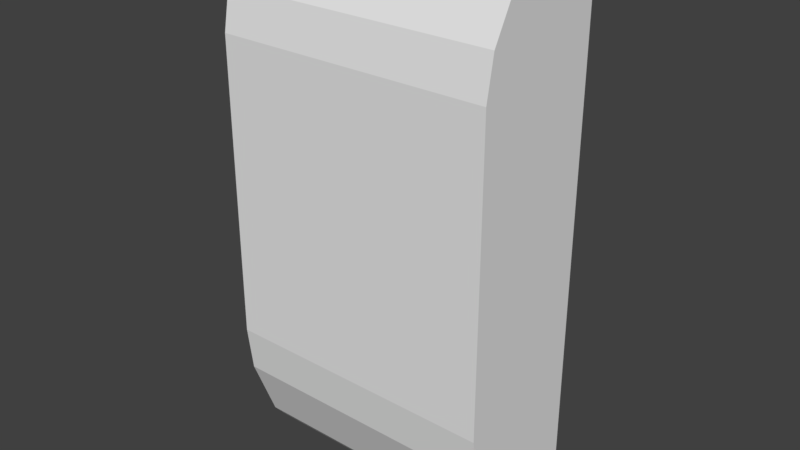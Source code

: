 # Source: CarPhysicsShape.blend  (saved by Blender 2.77.0; exported with 4.5.12 LTS)
import bpy
from mathutils import Matrix  # noqa: F401  (used for matrix-valued properties, if any)

bpy.ops.wm.read_factory_settings(use_empty=True)
scene = bpy.context.scene
scene.name = 'Scene'

# ---- collections
col_collection_1 = bpy.data.collections.new('Collection 1'); scene.collection.children.link(col_collection_1)

# ---- world
world_world = bpy.data.worlds.new('World'); scene.world = world_world
world_world.color = (0.05088, 0.05088, 0.05088)
world_world.use_sun_shadow = False
world_world.sun_shadow_jitter_overblur = 0.0
world_world.cycles.sampling_method = 'MANUAL'

# ---- meshes
me_cube = bpy.data.meshes.new('Cube')
me_cube.from_pydata([(-1.0, 0.2704, 1.969), (-1.0, 0.2704, -1.887), (1.0, 0.2704, 1.969), (1.0, 0.2704, -1.887), (-1.0, 0.2704, 1.232), (-1.0, 0.2704, -0.7432), (1.0, 0.2704, -0.7432), (1.0, 0.2704, 1.232), (-1.0, -0.7296, 1.253), (-1.0, -0.6748, 1.546), (1.0, -0.6748, 1.546), (1.0, -0.7296, 1.253), (-1.0, -0.6883, -1.262), (-1.0, -0.7296, -0.9263), (1.0, -0.7296, -0.9263), (1.0, -0.6883, -1.262), (-1.0, -0.5365, 1.799), (-1.0, -0.2511, 1.969), (-1.0, -0.4146, 1.919), (1.0, -0.2511, 1.969), (1.0, -0.5365, 1.799), (1.0, -0.4146, 1.919), (-1.0, -0.2758, -1.887), (-1.0, -0.5053, -1.73), (-1.0, -0.4127, -1.841), (1.0, -0.5053, -1.73), (1.0, -0.2758, -1.887), (1.0, -0.4127, -1.841)], [], [(4, 5, 13, 8), (12, 23, 25, 15), (16, 9, 10, 20), (8, 13, 14, 11), (6, 3, 1, 5), (2, 7, 4, 0), (7, 6, 5, 4), (7, 2, 19, 21, 20, 10), (6, 7, 11, 14), (3, 6, 15, 25, 27, 26), (8, 9, 4), (10, 11, 7), (8, 11, 10, 9), (2, 0, 17, 19), (12, 13, 5), (14, 15, 6), (12, 15, 14, 13), (5, 1, 22, 24, 23, 12), (16, 20, 21, 18), (18, 21, 19, 17), (0, 4, 9, 16, 18, 17), (25, 23, 24, 27), (27, 24, 22, 26), (1, 3, 26, 22)])
me_cube.use_remesh_preserve_volume = False
me_cube.use_remesh_preserve_attributes = False
me_cube.use_mirror_vertex_groups = False
me_cube.update()

# ---- objects
ob_car_physics_shape = bpy.data.objects.new('Car Physics Shape', me_cube)

# ---- transforms, parenting, visibility, modifiers, constraints
ob_car_physics_shape.location = (0.0, 0.0, 0.0)
ob_car_physics_shape.lineart.crease_threshold = 0.0

# ---- collection membership
col_collection_1.objects.link(ob_car_physics_shape)

# ---- scene / render settings (as saved in the file)
scene.frame_start = 1; scene.frame_end = 250; scene.frame_set(1)
scene.render.engine = 'BLENDER_EEVEE_NEXT'
scene.render.resolution_percentage = 50
scene.render.dither_intensity = 0.0
scene.cycles.use_denoising = False
scene.cycles.samples = 128
scene.cycles.sampling_pattern = 'TABULATED_SOBOL'
scene.cycles.light_sampling_threshold = 0.0
scene.cycles.use_adaptive_sampling = False
scene.cycles.use_light_tree = False
scene.cycles.blur_glossy = 0.0
scene.cycles.sample_clamp_indirect = 0.0
scene.view_settings.view_transform = 'Standard'
bpy.context.view_layer.update()

# ---- added for rendering (the .blend has no active camera and no usable light): camera, sun
cam_auto = bpy.data.cameras.new('AutoCamera')
cam_auto.lens = 50.0
cam_auto.sensor_width = 36.0
cam_auto.clip_end = 1000.0
ob_auto_camera = bpy.data.objects.new('AutoCamera', cam_auto)
scene.collection.objects.link(ob_auto_camera)
ob_auto_camera.location = (4.1237, -5.17802, 3.34007)
ob_auto_camera.rotation_euler = (1.09748, -7.21219e-08, 0.694738)
scene.camera = ob_auto_camera
light_auto_sun = bpy.data.lights.new('AutoSun', 'SUN')
light_auto_sun.energy = 3.0
light_auto_sun.angle = 0.0523599
ob_auto_sun = bpy.data.objects.new('AutoSun', light_auto_sun)
scene.collection.objects.link(ob_auto_sun)
ob_auto_sun.rotation_euler = (0.872665, 0.174533, 0.523599)
bpy.context.view_layer.update()
